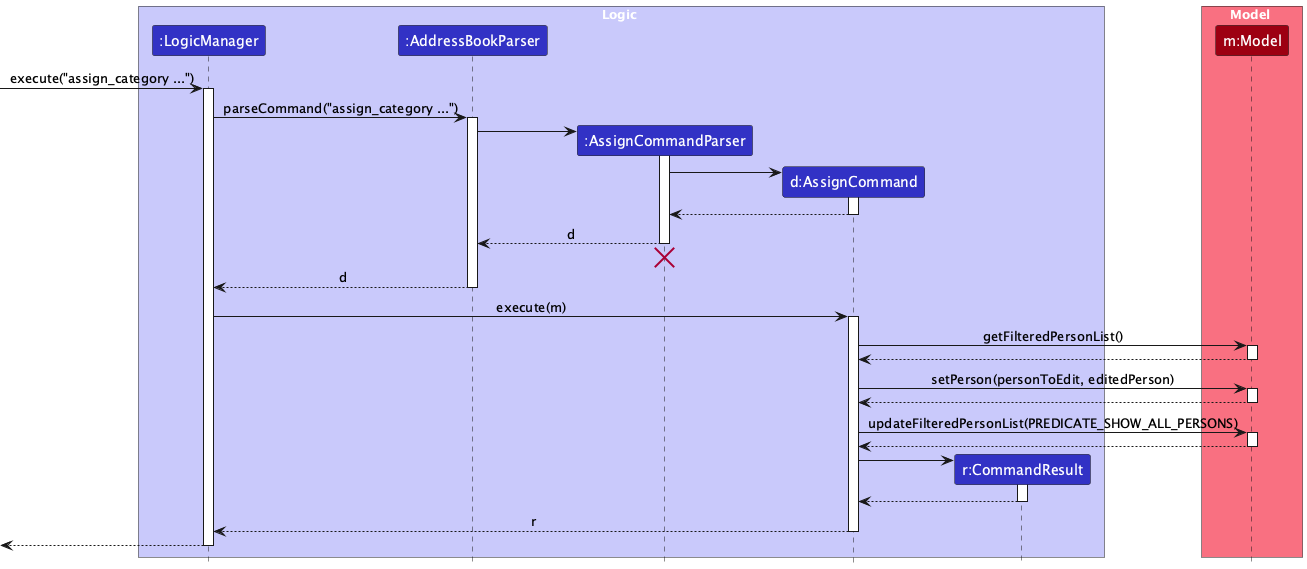

The diagram above was rendered by PlantUML. Its source (embedded in the PNG):
@startuml
!include style.puml
skinparam ArrowFontStyle plain

box Logic LOGIC_COLOR_T1
participant ":LogicManager" as LogicManager LOGIC_COLOR
participant ":AddressBookParser" as AddressBookParser LOGIC_COLOR
participant ":AssignCommandParser" as AssignCommandParser LOGIC_COLOR
participant "d:AssignCommand" as AssignCommand LOGIC_COLOR
participant "r:CommandResult" as CommandResult LOGIC_COLOR
end box

box Model MODEL_COLOR_T1
participant "m:Model" as Model MODEL_COLOR
end box

[-> LogicManager : execute("assign_category ...")
activate LogicManager

LogicManager -> AddressBookParser : parseCommand("assign_category ...")
activate AddressBookParser

create AssignCommandParser
AddressBookParser -> AssignCommandParser
activate AssignCommandParser

create AssignCommand
AssignCommandParser -> AssignCommand
activate AssignCommand

AssignCommand --> AssignCommandParser :
deactivate AssignCommand

AssignCommandParser --> AddressBookParser : d
deactivate AssignCommandParser

AssignCommandParser -[hidden]-> AddressBookParser
destroy AssignCommandParser

AddressBookParser --> LogicManager : d
deactivate AddressBookParser

LogicManager -> AssignCommand : execute(m)
activate AssignCommand

AssignCommand -> Model : getFilteredPersonList()
activate Model

Model --> AssignCommand
deactivate Model

AssignCommand -> Model : setPerson(personToEdit, editedPerson)
activate Model

Model --> AssignCommand
deactivate Model

AssignCommand -> Model : updateFilteredPersonList(PREDICATE_SHOW_ALL_PERSONS)
activate Model

Model --> AssignCommand
deactivate Model

create CommandResult
AssignCommand -> CommandResult
activate CommandResult

CommandResult --> AssignCommand
deactivate CommandResult

AssignCommand --> LogicManager : r
deactivate AssignCommand

[<--LogicManager
deactivate LogicManager
@enduml